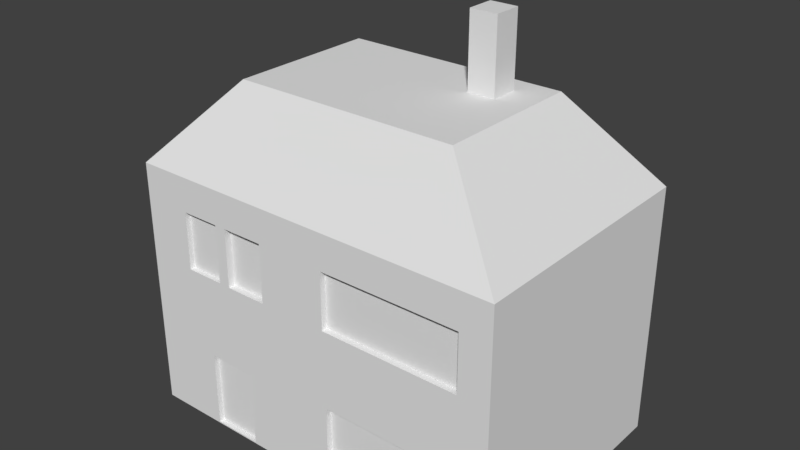 # Source: Hut_Basic.blend  (saved by Blender 2.78.0; exported with 4.5.12 LTS)
import bpy
from mathutils import Matrix  # noqa: F401  (used for matrix-valued properties, if any)

bpy.ops.wm.read_factory_settings(use_empty=True)
scene = bpy.context.scene
scene.name = 'Scene'

# ---- collections
col_collection_1 = bpy.data.collections.new('Collection 1'); scene.collection.children.link(col_collection_1)

# ---- world
world_world = bpy.data.worlds.new('World'); scene.world = world_world
world_world.color = (0.05088, 0.05088, 0.05088)
world_world.use_sun_shadow = False
world_world.sun_shadow_jitter_overblur = 0.0
world_world.cycles.sampling_method = 'MANUAL'

# ---- meshes
me_cube_001 = bpy.data.meshes.new('Cube.001')
me_cube_001.from_pydata([(-2.978, -1.979, -1.0), (-2.978, -1.979, 2.978), (-2.978, 1.979, -1.0), (-2.978, 1.979, 2.978), (3.025, -1.979, -1.0), (3.025, -1.979, 2.978), (3.025, 1.979, -1.0), (3.025, 1.979, 2.978), (-1.741, -1.163, 4.269), (-1.741, 1.163, 4.269), (1.788, -1.163, 4.269), (1.788, 1.163, 4.269), (0.861, 0.3625, 4.269), (0.861, 0.8032, 4.269), (1.29, 0.3625, 4.269), (1.29, 0.8032, 4.269), (0.861, 0.3625, 5.39), (0.861, 0.8032, 5.39), (1.29, 0.3625, 5.39), (1.29, 0.8032, 5.39), (-2.978, -1.979, 0.9891), (3.025, -1.979, 0.9891), (0.02345, -1.979, -1.0), (0.02345, -1.979, 2.978), (0.02345, -1.979, 0.9891), (-1.89, -1.979, -1.0), (-1.89, -1.979, 0.2683), (-1.064, -1.979, -1.0), (-1.064, -1.979, 0.2683), (-1.865, -1.979, -0.9807), (-1.865, -1.979, 0.2107), (-1.089, -1.979, -0.9807), (-1.089, -1.979, 0.2107), (-1.865, -1.899, -0.9807), (-1.865, -1.899, 0.2107), (-1.089, -1.899, -0.9807), (-1.089, -1.899, 0.2107), (-2.255, -1.979, 2.499), (-2.255, -1.979, 1.469), (-0.7001, -1.979, 2.499), (-0.7001, -1.979, 1.469), (-1.55, -1.979, 1.469), (-1.55, -1.979, 2.499), (-1.454, -1.979, 1.469), (-1.454, -1.979, 2.499), (-0.7424, -1.979, 2.441), (-0.7424, -1.979, 1.526), (-1.411, -1.979, 1.526), (-1.411, -1.979, 2.441), (-0.7424, -1.873, 2.441), (-0.7424, -1.873, 1.526), (-1.411, -1.873, 1.526), (-1.411, -1.873, 2.441), (-2.213, -1.979, 2.439), (-2.213, -1.979, 1.529), (-1.591, -1.979, 1.529), (-1.591, -1.979, 2.439), (-2.213, -1.899, 2.439), (-2.213, -1.899, 1.529), (-1.591, -1.899, 1.529), (-1.591, -1.899, 2.439), (2.606, -1.979, 2.488), (2.606, -1.979, 1.479), (0.2963, -1.979, 2.488), (0.2963, -1.979, 1.479), (2.545, -1.979, 2.427), (2.545, -1.979, 1.54), (0.3568, -1.979, 2.427), (0.3568, -1.979, 1.54), (2.545, -1.887, 2.427), (2.545, -1.887, 1.54), (0.3568, -1.887, 2.427), (0.3568, -1.887, 1.54), (2.581, -1.979, -0.5637), (2.581, -1.979, 0.3914), (0.3207, -1.979, -0.5637), (0.3207, -1.979, 0.3914), (2.509, -1.979, -0.4903), (2.509, -1.979, 0.318), (0.3801, -1.979, -0.4903), (0.3801, -1.979, 0.318), (2.509, -1.89, -0.4903), (2.509, -1.89, 0.318), (0.3801, -1.89, -0.4903), (0.3801, -1.89, 0.318)], [], [(0, 20, 1, 3, 2), (2, 3, 7, 6), (6, 7, 5, 21, 4), (24, 23, 39, 40), (2, 6, 4, 22, 0), (5, 7, 11, 10), (8, 10, 14, 12), (3, 1, 8, 9), (1, 23, 5, 10, 8), (7, 3, 9, 11), (15, 13, 17, 19), (11, 9, 13, 15), (10, 11, 15, 14), (9, 8, 12, 13), (19, 17, 16, 18), (14, 15, 19, 18), (13, 12, 16, 17), (12, 14, 18, 16), (22, 24, 28, 27), (22, 4, 73, 75), (23, 24, 64, 63), (28, 26, 30, 32), (24, 20, 26, 28), (0, 22, 27, 25), (20, 0, 25, 26), (32, 30, 34, 36), (26, 25, 29, 30), (27, 28, 32, 31), (25, 27, 31, 29), (35, 36, 34, 33), (30, 29, 33, 34), (31, 32, 36, 35), (29, 31, 35, 33), (44, 43, 47, 48), (23, 1, 37, 42, 44, 39), (20, 24, 40, 43, 41, 38), (1, 20, 38, 37), (48, 47, 51, 52), (38, 41, 55, 54), (43, 44, 42, 41), (43, 40, 46, 47), (40, 39, 45, 46), (39, 44, 48, 45), (50, 49, 52, 51), (47, 46, 50, 51), (45, 48, 52, 49), (46, 45, 49, 50), (53, 54, 58, 57), (37, 38, 54, 53), (42, 37, 53, 56), (41, 42, 56, 55), (59, 60, 57, 58), (55, 56, 60, 59), (56, 53, 57, 60), (54, 55, 59, 58), (64, 62, 66, 68), (24, 21, 62, 64), (5, 23, 63, 61), (21, 5, 61, 62), (62, 61, 65, 66), (63, 64, 68, 67), (61, 63, 67, 65), (65, 67, 71, 69), (70, 69, 71, 72), (68, 66, 70, 72), (66, 65, 69, 70), (67, 68, 72, 71), (76, 75, 79, 80), (21, 24, 76, 74), (4, 21, 74, 73), (24, 22, 75, 76), (79, 77, 81, 83), (75, 73, 77, 79), (74, 76, 80, 78), (73, 74, 78, 77), (81, 82, 84, 83), (78, 80, 84, 82), (77, 78, 82, 81), (80, 79, 83, 84)])
me_cube_001.use_remesh_preserve_volume = False
me_cube_001.use_remesh_preserve_attributes = False
me_cube_001.use_mirror_vertex_groups = False
me_cube_001.update()

# ---- objects
ob_cube = bpy.data.objects.new('Cube', me_cube_001)

# ---- transforms, parenting, visibility, modifiers, constraints
ob_cube.location = (0.0, 0.0, 1.0)
ob_cube.lineart.crease_threshold = 0.0

# ---- collection membership
col_collection_1.objects.link(ob_cube)

# ---- scene / render settings (as saved in the file)
scene.frame_start = 1; scene.frame_end = 250; scene.frame_set(1)
scene.render.engine = 'BLENDER_EEVEE_NEXT'
scene.render.resolution_percentage = 50
scene.render.dither_intensity = 0.0
scene.cycles.use_denoising = False
scene.cycles.samples = 128
scene.cycles.sampling_pattern = 'TABULATED_SOBOL'
scene.cycles.light_sampling_threshold = 0.0
scene.cycles.use_adaptive_sampling = False
scene.cycles.use_light_tree = False
scene.cycles.blur_glossy = 0.0
scene.cycles.sample_clamp_indirect = 0.0
scene.view_settings.view_transform = 'Standard'
bpy.context.view_layer.update()

# ---- added for rendering (the .blend has no active camera and no usable light): camera, sun
cam_auto = bpy.data.cameras.new('AutoCamera')
cam_auto.lens = 50.0
cam_auto.sensor_width = 36.0
cam_auto.clip_end = 1000.0
ob_auto_camera = bpy.data.objects.new('AutoCamera', cam_auto)
scene.collection.objects.link(ob_auto_camera)
ob_auto_camera.location = (8.92319, -10.6797, 10.3147)
ob_auto_camera.rotation_euler = (1.09748, -7.21219e-08, 0.694738)
scene.camera = ob_auto_camera
light_auto_sun = bpy.data.lights.new('AutoSun', 'SUN')
light_auto_sun.energy = 3.0
light_auto_sun.angle = 0.0523599
ob_auto_sun = bpy.data.objects.new('AutoSun', light_auto_sun)
scene.collection.objects.link(ob_auto_sun)
ob_auto_sun.rotation_euler = (0.872665, 0.174533, 0.523599)
bpy.context.view_layer.update()

